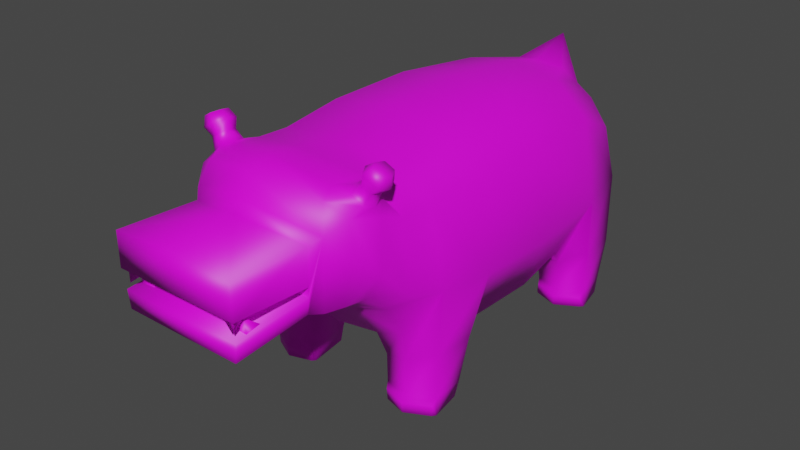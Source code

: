 # Source: enemy_012.blend  (saved by Blender 4.1.24; exported with 4.5.12 LTS)
import bpy
from mathutils import Matrix  # noqa: F401  (used for matrix-valued properties, if any)

bpy.ops.wm.read_factory_settings(use_empty=True)
scene = bpy.context.scene
scene.name = 'Scene'

# ---- collections
col_collection = bpy.data.collections.new('Collection'); scene.collection.children.link(col_collection)

# ---- images (referenced by path relative to the original .blend; pixels are not part of the script)
import os
ASSET_DIR = os.environ.get("B2B_ASSET_DIR", "")  # directory of the original .blend (textures are referenced by path, not embedded)
HERE = os.path.dirname(os.path.abspath(__file__))  # packed textures are extracted next to this script under _unpacked/

def load_image(name, relpath, width, height, colorspace="sRGB"):
    """Load a texture the original file referenced (path relative to the .blend, or extracted next to this script)."""
    p = next((c for c in (os.path.join(HERE, relpath), os.path.join(ASSET_DIR, relpath)) if relpath and os.path.exists(c)), "")
    if p:
        img = bpy.data.images.load(p, check_existing=True)
        img.name = name
    else:  # same state as the original file: an image datablock whose file is absent (Cycles renders it pink)
        img = bpy.data.images.new(name, width, height)
        img.source = "FILE"
        img.filepath = "//" + (relpath or name)
    img.colorspace_settings.name = colorspace
    return img
img_enemy_012_png = load_image('enemy_012.png', 'enemy_012.png', 1024, 1024, 'sRGB')

# ---- materials (node trees are filled in below, after node groups)
mat_material = bpy.data.materials.new('Material')
mat_material.use_transparent_shadow = False

# ---- material node trees
mat_material.use_nodes = True; mat_material.node_tree.nodes.clear()
_N = mat_material.node_tree.nodes; _L = mat_material.node_tree.links
n0 = _N.new('ShaderNodeOutputMaterial'); n0.name = 'Material Output'; n0.location = (300, 300)
n1 = _N.new('ShaderNodeBsdfPrincipled'); n1.name = 'Principled BSDF'; n1.location = (-19, 374)
n1.distribution = 'GGX'
n1.subsurface_method = 'RANDOM_WALK_SKIN'
n1.inputs[3].default_value = 1.45
n1.inputs[27].default_value = (0.0, 0.0, 0.0, 1.0)
n1.inputs[28].default_value = 1.0
n2 = _N.new('ShaderNodeTexImage'); n2.name = 'Image Texture'; n2.location = (-379, 330)
n2.image = img_enemy_012_png
_L.new(n1.outputs[0], n0.inputs[0])
_L.new(n2.outputs[0], n1.inputs[0])
n0.is_active_output = True

# ---- world
world_world = bpy.data.worlds.new('World'); scene.world = world_world
world_world.use_nodes = True; world_world.node_tree.nodes.clear()
_N = world_world.node_tree.nodes; _L = world_world.node_tree.links
n0 = _N.new('ShaderNodeOutputWorld'); n0.name = 'World Output'; n0.location = (300, 300)
n1 = _N.new('ShaderNodeBackground'); n1.name = 'Background'; n1.location = (10, 300)
n1.inputs[0].default_value = (0.05088, 0.05088, 0.05088, 1.0)
_L.new(n1.outputs[0], n0.inputs[0])
n0.is_active_output = True
world_world.color = (0.05088, 0.05088, 0.05088)
world_world.use_sun_shadow = False
world_world.sun_shadow_jitter_overblur = 0.0

# ---- meshes
me_plane = bpy.data.meshes.new('Plane')
me_plane.from_pydata([(0.0, -1.054, 1.957), (0.0, -1.084, 0.5621), (0.0, 1.488, 0.6761), (0.0, 0.9751, 1.963), (0.0, 0.2197, 2.037), (0.0, -0.5149, 2.023), (0.0, -0.5149, 0.4738), (0.0, 0.2272, 0.4319), (0.0, 0.906, 0.4664), (0.0, 1.607, 1.274), (0.0, -1.365, 1.995), (0.0, -1.346, 0.8725), (0.846, -0.9541, 1.049), (0.7356, 1.417, 1.031), (0.8745, -0.4728, 1.002), (0.8843, 0.1728, 0.9759), (0.8457, 0.9256, 0.9993), (0.7958, -1.253, 1.148), (0.6216, -1.285, 0.9901), (0.7331, -0.4352, 0.5806), (0.6058, -1.112, 0.7161), (0.7614, -1.007, 1.686), (0.8028, -0.5169, 1.677), (0.5909, 1.442, 0.7218), (0.7302, 0.1961, 0.5561), (0.6634, 0.7298, 0.5778), (0.6735, 1.351, 1.463), (0.7522, 0.8915, 1.677), (0.8014, 0.1884, 1.69), (0.7305, -1.242, 1.683), (0.3484, -1.059, 0.5926), (0.4924, -0.5131, 1.957), (0.3315, 1.47, 0.658), (0.5612, -1.777, 1.697), (0.4833, -1.287, 1.912), (0.3673, -1.316, 0.9188), (0.3484, -0.5121, 0.5078), (0.4949, -1.015, 1.892), (0.3593, 0.2126, 0.4659), (0.3484, 0.8757, 0.5025), (0.4592, 1.456, 1.628), (0.4047, 0.9911, 1.897), (0.4712, 0.2149, 1.97), (0.3269, 1.595, 1.265), (0.7924, 1.028, 0.0), (0.7376, 1.289, 0.0), (0.5832, 0.9211, 0.0), (0.5538, 1.354, 0.0), (0.3545, 1.0, 0.0), (0.3822, 1.293, 0.0), (0.5955, 1.394, 0.4892), (0.3268, 1.322, 0.4465), (0.8201, 0.9721, 0.5223), (0.7833, 1.323, 0.4964), (0.6075, 0.8706, 0.4273), (0.3471, 0.9705, 0.3533), (0.7742, -0.9184, 0.0), (0.7334, -0.6508, 0.0), (0.5652, -0.5854, 0.0), (0.3993, -0.6318, 0.0), (0.5652, -1.015, 0.0), (0.3566, -0.9577, 0.0), (0.7887, -0.9235, 0.5127), (0.8026, -0.5891, 0.5076), (0.3535, -0.9584, 0.3653), (0.5745, -1.036, 0.4484), (0.6101, -0.5155, 0.3784), (0.3537, -0.5783, 0.3257), (0.0, 1.721, 2.009), (0.0, 1.662, 1.548), (0.2044, 1.396, 1.84), (0.2117, 1.631, 1.513), (0.0, 1.348, 1.877), (0.2841, 1.522, 1.695), (0.0, -1.761, 1.081), (0.5436, -1.773, 1.155), (0.0, -1.904, 1.828), (0.0, -1.935, 1.168), (0.4886, -1.861, 1.168), (0.0, -1.98, 1.752), (0.494, -1.846, 1.646), (0.0, -1.92, 1.398), (0.5062, -1.861, 1.372), (0.0, -2.477, 1.132), (0.481, -2.458, 1.114), (0.0, -2.498, 1.717), (0.5072, -2.479, 1.675), (0.0, -2.501, 1.432), (0.5077, -2.479, 1.409), (0.474, -2.353, 1.232), (0.475, -2.37, 1.383), (0.0, -1.92, 1.321), (0.5029, -1.862, 1.298), (0.4972, -2.461, 1.254), (0.0, -2.481, 1.273), (0.3221, -2.348, 1.233), (0.4599, -2.206, 1.253), (0.0, -1.623, 2.031), (0.7095, -1.41, 1.737), (0.6332, -1.508, 1.165), (0.7403, -1.458, 1.361), (0.4528, -1.566, 1.938), (0.0, -1.555, 1.034), (0.4198, -1.538, 1.093), (0.0, -1.821, 1.97), (0.6135, -1.657, 1.176), (0.4455, -1.671, 1.116), (0.657, -1.638, 1.793), (0.6749, -1.645, 1.526), (0.4979, -1.704, 1.887), (0.0, -1.698, 1.063), (0.4747, -2.447, 1.427), (0.4686, -2.451, 1.305), (0.4464, -2.282, 1.422), (0.3133, -2.432, 1.427), (0.5304, -1.459, 1.927), (0.6821, -1.431, 1.814), (0.6624, -1.528, 1.839), (0.5814, -1.547, 1.9), (0.6032, -1.444, 1.979), (0.7171, -1.428, 1.911), (0.7056, -1.503, 1.926), (0.6364, -1.513, 1.967), (0.6764, -1.431, 2.104), (0.7904, -1.415, 2.036), (0.7788, -1.49, 2.051), (0.7097, -1.499, 2.092), (0.6045, -1.442, 2.063), (0.6549, -1.53, 2.043), (0.7668, -1.515, 1.976), (0.789, -1.417, 1.952), (0.6514, -1.357, 1.842), (0.5472, -1.369, 1.911), (0.6839, -1.36, 1.923), (0.6147, -1.369, 1.964), (0.7571, -1.346, 2.048), (0.688, -1.356, 2.089), (0.6268, -1.344, 2.039), (0.7387, -1.329, 1.972), (0.7729, -0.9196, 0.1383), (0.3587, -0.9578, 0.1383), (0.5751, -0.5721, 0.1383), (0.7576, -0.6376, 0.1383), (0.5677, -1.019, 0.1383), (0.3782, -0.6216, 0.1383), (0.5616, 1.361, 0.1373), (0.7786, 1.017, 0.1373), (0.5883, 0.9127, 0.1373), (0.3699, 1.298, 0.1373), (0.7488, 1.295, 0.1373), (0.368, 0.9952, 0.1373), (0.7688, 0.9999, 0.0), (0.5832, 0.8932, 0.0), (0.377, 0.9722, 0.0), (0.7527, -0.9463, 0.0), (0.5652, -1.043, 0.0), (0.379, -0.9856, 0.0), (0.7603, -0.9475, 0.08709), (0.3717, -0.9857, 0.08709), (0.5677, -1.047, 0.08709), (0.7656, 0.9895, 0.08605), (0.5883, 0.8848, 0.08605), (0.3805, 0.9673, 0.08605)], [], [(27, 16, 13, 26), (19, 24, 15, 14), (24, 25, 16, 15), (29, 17, 12, 21), (149, 146, 44, 45), (43, 40, 26, 13), (28, 15, 16, 27), (22, 14, 15, 28), (98, 100, 17, 29), (56, 139, 157, 154), (18, 20, 12, 17), (37, 34, 29, 21), (42, 31, 22, 28), (99, 18, 17, 100), (41, 42, 28, 27), (40, 41, 27, 26), (21, 12, 14, 22), (148, 145, 47, 49), (38, 39, 25, 24), (33, 108, 107, 109), (36, 38, 24, 19), (32, 43, 13, 23), (35, 30, 20, 18), (31, 37, 21, 22), (142, 139, 56, 57), (105, 108, 33, 75), (103, 35, 18, 99), (1, 6, 36, 30), (5, 0, 37, 31), (11, 1, 30, 35), (2, 9, 43, 32), (6, 7, 38, 36), (7, 8, 39, 38), (8, 2, 32, 39), (71, 69, 68), (3, 4, 42, 41), (102, 11, 35, 103), (4, 5, 31, 42), (0, 10, 34, 37), (46, 47, 45, 44), (48, 49, 47, 46), (44, 146, 160, 151), (150, 148, 49, 48), (46, 44, 151, 152), (145, 149, 45, 47), (23, 13, 53, 50), (25, 39, 55, 54), (39, 32, 51, 55), (16, 25, 54, 52), (32, 23, 50, 51), (13, 16, 52, 53), (60, 58, 57, 56), (61, 59, 58, 60), (144, 141, 58, 59), (140, 144, 59, 61), (141, 142, 57, 58), (147, 150, 162, 161), (12, 20, 65, 62), (19, 14, 63, 66), (30, 36, 67, 64), (36, 19, 66, 67), (14, 12, 62, 63), (20, 30, 64, 65), (70, 73, 68), (72, 70, 68), (41, 40, 73, 70), (3, 41, 70, 72), (40, 43, 71, 73), (43, 9, 69, 71), (73, 71, 68), (75, 78, 77, 74), (80, 86, 88, 82), (76, 79, 80), (84, 93, 94, 83), (78, 84, 83, 77), (88, 86, 85, 87), (79, 85, 86, 80), (82, 88, 87, 81), (95, 89, 90), (91, 94, 93, 92), (78, 92, 93, 84), (75, 33, 80, 82, 92, 78), (91, 92, 82, 81), (33, 76, 80), (89, 96, 90), (10, 97, 101, 34), (110, 102, 103, 106), (106, 103, 99, 105), (105, 99, 100, 108), (107, 108, 100, 98), (74, 110, 106, 75), (97, 104, 109, 101), (104, 76, 33, 109), (106, 105, 75), (90, 96, 95), (113, 111, 112), (111, 114, 112), (112, 114, 113), (117, 121, 122, 118), (128, 126, 123, 127), (118, 122, 119, 115), (116, 120, 121, 117), (123, 126, 125, 124), (130, 124, 125, 129), (129, 125, 126, 128), (121, 129, 128, 122), (120, 130, 129, 121), (122, 128, 127, 119), (131, 132, 134, 133), (137, 127, 123, 136), (132, 115, 119, 134), (116, 131, 133, 120), (123, 124, 135, 136), (130, 138, 135, 124), (138, 137, 136, 135), (133, 134, 137, 138), (120, 133, 138, 130), (134, 119, 127, 137), (131, 116, 98, 29), (116, 117, 107, 98), (117, 118, 109, 107), (118, 115, 101, 109), (115, 132, 34, 101), (132, 131, 29, 34), (62, 65, 143, 139), (66, 63, 142, 141), (64, 67, 144, 140), (67, 66, 141, 144), (63, 62, 139, 142), (65, 64, 140, 143), (50, 53, 149, 145), (54, 55, 150, 147), (55, 51, 148, 150), (52, 54, 147, 146), (51, 50, 145, 148), (53, 52, 146, 149), (159, 158, 156, 155), (160, 161, 152, 151), (161, 162, 153, 152), (157, 159, 155, 154), (140, 61, 156, 158), (139, 143, 159, 157), (61, 60, 155, 156), (150, 48, 153, 162), (146, 147, 161, 160), (48, 46, 152, 153), (143, 140, 158, 159), (60, 56, 154, 155)])
me_plane.polygons.foreach_set('use_smooth', [True] * 148)
_uv = me_plane.uv_layers.new(name='UVMap')
_uv.uv.foreach_set('vector', [0.0, 0.75, 0.4579, 0.7866, 0.4579, 1.0, 0.0, 1.0, 1.0, 0.3145, 1.0, 0.4601, 0.4579, 0.4577, 0.4579, 0.25, 1.0, 0.4601, 1.0, 0.6251, 0.4579, 0.7866, 0.4579, 0.4577, 0.0, 0.0, 0.4579, 0.0, 0.4579, 0.0, 0.0, 0.0, 0.7448, 1.0, 0.7255, 0.7685, 0.7496, 0.7669, 0.7707, 1.0, 0.4579, 1.0, 0.0, 1.0, 0.0, 1.0, 0.4579, 1.0, 0.0, 0.4541, 0.4579, 0.4577, 0.4579, 0.7866, 0.0, 0.75, 0.0, 0.25, 0.4579, 0.25, 0.4579, 0.4577, 0.0, 0.4541, 0.0387, 0.0, 0.4579, 0.0, 0.4579, 0.0, 0.0, 0.0, 0.4579, 0.0, 0.4579, 0.0, 0.4579, 0.0, 0.4579, 0.0, 1.0, 0.0, 1.0, 0.0, 0.4579, 0.0, 0.4579, 0.0, 0.0, 0.0, 0.0, 0.0, 0.0, 0.0, 0.0, 0.0, 0.0, 0.4541, 0.0, 0.25, 0.0, 0.25, 0.0, 0.4541, 1.0, 0.0, 1.0, 0.0, 0.4579, 0.0, 0.4579, 0.0, 0.0, 0.75, 0.0, 0.4541, 0.0, 0.4541, 0.0, 0.75, 0.0, 1.0, 0.0, 0.75, 0.0, 0.75, 0.0, 1.0, 0.0, 0.0, 0.4579, 0.0, 0.4579, 0.25, 0.0, 0.25, 1.0, 1.0, 1.0, 1.0, 1.0, 1.0, 1.0, 1.0, 1.0, 0.4482, 1.0, 0.6889, 1.0, 0.6251, 1.0, 0.4601, 0.3441, 0.4095, 0.4579, 0.0, 0.0, 0.0, 0.0, 0.0, 1.0, 0.25, 1.0, 0.4482, 1.0, 0.4601, 1.0, 0.3145, 1.0, 1.0, 0.4579, 1.0, 0.4579, 1.0, 1.0, 1.0, 1.0, 0.0, 1.0, 0.0, 1.0, 0.0, 1.0, 0.0, 0.0, 0.25, 0.0, 0.0, 0.0, 0.0, 0.0, 0.25, 0.4579, 0.2208, 0.4579, 0.0, 0.4579, 0.0, 0.4579, 0.2139, 1.0, 0.0, 0.4579, 0.0, 0.3441, 0.4095, 0.1937, 0.2873, 0.5629, 0.1557, 1.0, 0.0, 1.0, 0.0, 1.0, 0.0, 1.0, 0.0, 1.0, 0.25, 1.0, 0.25, 1.0, 0.0, 0.0, 0.25, 0.0, 0.0, 0.0, 0.0, 0.0, 0.25, 1.0, 0.0, 1.0, 0.0, 1.0, 0.0, 1.0, 0.0, 1.0, 1.0, 0.4579, 1.0, 0.4579, 1.0, 1.0, 1.0, 1.0, 0.25, 1.0, 0.4541, 1.0, 0.4482, 1.0, 0.25, 1.0, 0.4541, 1.0, 0.6977, 1.0, 0.6889, 1.0, 0.4482, 1.0, 0.6977, 1.0, 1.0, 1.0, 1.0, 1.0, 0.6889, 0.4579, 1.0, 0.4579, 1.0, 0.4579, 1.0, 0.0, 0.75, 0.0, 0.4541, 0.0, 0.4541, 0.0, 0.75, 0.5455, 0.1746, 1.0, 0.0, 1.0, 0.0, 0.5629, 0.1557, 0.0, 0.4541, 0.0, 0.25, 0.0, 0.25, 0.0, 0.4541, 0.0, 0.0, 0.0, 0.0, 0.0, 0.0, 0.0, 0.0, 1.0, 0.75, 1.0, 1.0, 0.7707, 1.0, 0.7496, 0.7669, 1.0, 0.75, 1.0, 1.0, 1.0, 1.0, 1.0, 0.75, 0.7496, 0.7669, 0.7255, 0.7685, 0.7255, 0.7685, 0.7496, 0.7669, 1.0, 0.7449, 1.0, 1.0, 1.0, 1.0, 1.0, 0.75, 1.0, 0.75, 0.7496, 0.7669, 0.7496, 0.7669, 1.0, 0.75, 1.0, 1.0, 0.7448, 1.0, 0.7707, 1.0, 1.0, 1.0, 1.0, 1.0, 0.4579, 1.0, 0.6316, 1.0, 1.0, 1.0, 1.0, 0.6251, 1.0, 0.6889, 1.0, 0.7194, 1.0, 0.6756, 1.0, 0.6889, 1.0, 1.0, 1.0, 1.0, 1.0, 0.7194, 0.4579, 0.7866, 1.0, 0.6251, 1.0, 0.6756, 0.6199, 0.7756, 1.0, 1.0, 1.0, 1.0, 1.0, 1.0, 1.0, 1.0, 0.4579, 1.0, 0.4579, 0.7866, 0.6199, 0.7756, 0.6316, 1.0, 1.0, 0.0, 1.0, 0.25, 0.4579, 0.2139, 0.4579, 0.0, 1.0, 0.0, 1.0, 0.25, 1.0, 0.25, 1.0, 0.0, 1.0, 0.25, 1.0, 0.25, 1.0, 0.25, 1.0, 0.25, 1.0, 0.0, 1.0, 0.25, 1.0, 0.25, 1.0, 0.0, 1.0, 0.25, 0.4579, 0.2208, 0.4579, 0.2139, 1.0, 0.25, 1.0, 0.7377, 1.0, 0.7449, 1.0, 0.7449, 1.0, 0.7377, 0.4579, 0.0, 1.0, 0.0, 1.0, 0.0, 0.4579, 0.0, 1.0, 0.3145, 0.4579, 0.25, 0.4579, 0.2461, 1.0, 0.25, 1.0, 0.0, 1.0, 0.25, 1.0, 0.25, 1.0, 0.0, 1.0, 0.25, 1.0, 0.3145, 1.0, 0.25, 1.0, 0.25, 0.4579, 0.25, 0.4579, 0.0, 0.4579, 0.0, 0.4579, 0.2461, 1.0, 0.0, 1.0, 0.0, 1.0, 0.0, 1.0, 0.0, 0.0, 0.75, 0.0, 0.9688, 0.0, 0.75, 0.0, 0.75, 0.0, 0.75, 0.0, 0.75, 0.0, 0.75, 0.0, 1.0, 0.0, 0.9688, 0.0, 0.75, 0.0, 0.75, 0.0, 0.75, 0.0, 0.75, 0.0, 0.75, 0.0, 1.0, 0.4579, 1.0, 0.4248, 0.9523, 0.04071, 0.9761, 0.4579, 1.0, 0.4579, 1.0, 0.4579, 1.0, 0.4579, 1.0, 0.04071, 0.9761, 0.4248, 0.9523, 0.3257, 0.809, 0.1937, 0.2873, 0.2006, 0.3155, 0.1803, 0.3434, 0.1616, 0.3222, 0.232, 0.3317, 0.1976, 0.4137, 0.1866, 0.408, 0.2192, 0.3256, 0.2713, 0.734, 0.2863, 0.7377, 0.2499, 0.8045, 0.5623, 0.7066, 0.5735, 0.7004, 0.5741, 0.7569, 0.5627, 0.7597, 0.8882, 0.7991, 0.8166, 0.816, 0.8075, 0.7591, 0.857, 0.7472, 0.9198, 0.4965, 0.931, 0.4943, 0.9366, 0.5519, 0.9212, 0.5548, 0.2863, 0.7377, 0.3397, 0.7434, 0.3352, 0.8102, 0.2499, 0.8045, 0.7366, 0.01854, 0.8231, 0.01793, 0.8261, 0.08173, 0.7624, 0.08113, 0.9789, 0.7621, 0.9713, 0.7507, 0.9789, 0.7437, 0.7709, 0.2553, 0.7228, 0.2387, 0.732, 0.177, 0.8025, 0.1959, 0.2006, 0.3155, 0.2147, 0.3236, 0.1606, 0.3898, 0.1496, 0.383, 0.1937, 0.2873, 0.249, 0.3326, 0.232, 0.3317, 0.2192, 0.3256, 0.2147, 0.3236, 0.2006, 0.3155, 0.4515, 0.5566, 0.4065, 0.5371, 0.406, 0.5324, 0.4515, 0.5514, 0.4117, 0.4952, 0.4586, 0.514, 0.409, 0.5196, 0.9226, 0.8157, 0.9246, 0.8007, 0.9341, 0.8157, 0.0, 0.0, 0.0, 0.0, 0.0, 0.0, 0.0, 0.0, 0.3712, 0.2416, 0.5455, 0.1746, 0.5629, 0.1557, 0.3953, 0.2155, 0.3953, 0.2155, 0.5629, 0.1557, 1.0, 0.0, 1.0, 0.0, 1.0, 0.0, 1.0, 0.0, 0.4579, 0.0, 0.4579, 0.0, 0.0, 0.0, 0.4579, 0.0, 0.4579, 0.0, 0.0387, 0.0, 0.1616, 0.3222, 0.3712, 0.2416, 0.3953, 0.2155, 0.1937, 0.2873, 0.0, 0.0, 0.0, 0.0, 0.0, 0.0, 0.0, 0.0, 0.0, 0.0, 0.4586, 0.514, 0.3441, 0.4095, 0.0, 0.0, 0.3953, 0.2155, 1.0, 0.0, 0.1937, 0.2873, 0.9341, 0.8157, 0.9246, 0.8007, 0.9789, 0.7621, 0.9789, 0.7621, 0.9713, 0.7507, 0.9789, 0.7437, 0.9226, 0.8157, 0.9246, 0.8007, 0.9341, 0.8157, 0.9341, 0.8157, 0.9246, 0.8007, 0.9789, 0.7621, 0.1973, 0.7639, 0.2452, 0.888, 0.2686, 0.888, 0.2638, 0.8764, 0.5515, 0.8899, 0.5735, 0.8943, 0.5703, 0.9102, 0.5461, 0.9095, 0.4518, 0.3968, 0.4844, 0.3858, 0.4992, 0.3926, 0.4923, 0.4262, 0.813, 0.4217, 0.8749, 0.4264, 0.897, 0.4272, 0.749, 0.3784, 0.4143, 0.8899, 0.4289, 0.9023, 0.4183, 0.9216, 0.3968, 0.9216, 0.3963, 0.9417, 0.3968, 0.9216, 0.4183, 0.9216, 0.4253, 0.9396, 0.2381, 0.8668, 0.2451, 0.846, 0.2686, 0.846, 0.2761, 0.8668, 0.2452, 0.888, 0.2381, 0.8668, 0.2761, 0.8668, 0.2686, 0.888, 0.8749, 0.4264, 0.8724, 0.403, 0.9016, 0.4048, 0.897, 0.4272, 0.1492, 0.9482, 0.1352, 0.9458, 0.1236, 0.9236, 0.1421, 0.9307, 0.2244, 0.8686, 0.256, 0.8504, 0.2686, 0.888, 0.2452, 0.888, 0.5515, 0.8899, 0.5461, 0.9095, 0.5703, 0.9102, 0.5735, 0.8943, 0.4384, 0.3851, 0.4923, 0.4262, 0.4992, 0.3926, 0.4844, 0.3858, 0.813, 0.4217, 0.8517, 0.4303, 0.897, 0.4272, 0.8749, 0.4264, 0.4143, 0.8899, 0.3968, 0.9216, 0.4183, 0.9216, 0.4289, 0.9023, 0.3963, 0.9417, 0.4253, 0.9396, 0.4183, 0.9216, 0.3968, 0.9216, 0.2381, 0.8668, 0.2761, 0.8668, 0.2686, 0.846, 0.2451, 0.846, 0.2452, 0.888, 0.2686, 0.888, 0.2761, 0.8668, 0.2381, 0.8668, 0.8749, 0.4264, 0.897, 0.4272, 0.9016, 0.4048, 0.8724, 0.403, 0.1492, 0.9482, 0.1421, 0.9307, 0.1236, 0.9236, 0.1352, 0.9458, 0.8517, 0.4303, 0.813, 0.4217, 0.0387, 0.0, 0.0, 0.0, 0.813, 0.4217, 0.749, 0.3784, 0.0, 0.0, 0.0387, 0.0, 0.1973, 0.7639, 0.2638, 0.8764, 0.0, 0.0, 0.0, 0.0, 0.4518, 0.3968, 0.4923, 0.4262, 0.0, 0.0, 0.0, 0.0, 0.4923, 0.4262, 0.4384, 0.3851, 0.0, 0.0, 0.0, 0.0, 0.256, 0.8504, 0.2244, 0.8686, 0.0, 0.0, 0.0, 0.0, 0.4579, 0.0, 1.0, 0.0, 1.0, 0.0, 0.4579, 0.0, 1.0, 0.25, 0.4579, 0.2461, 0.4579, 0.2208, 1.0, 0.25, 1.0, 0.0, 1.0, 0.25, 1.0, 0.25, 1.0, 0.0, 1.0, 0.25, 1.0, 0.25, 1.0, 0.25, 1.0, 0.25, 0.4579, 0.2461, 0.4579, 0.0, 0.4579, 0.0, 0.4579, 0.2208, 1.0, 0.0, 1.0, 0.0, 1.0, 0.0, 1.0, 0.0, 1.0, 1.0, 0.6316, 1.0, 0.7448, 1.0, 1.0, 1.0, 1.0, 0.6756, 1.0, 0.7194, 1.0, 0.7449, 1.0, 0.7377, 1.0, 0.7194, 1.0, 1.0, 1.0, 1.0, 1.0, 0.7449, 0.6199, 0.7756, 1.0, 0.6756, 1.0, 0.7377, 0.7255, 0.7685, 1.0, 1.0, 1.0, 1.0, 1.0, 1.0, 1.0, 1.0, 0.6316, 1.0, 0.6199, 0.7756, 0.7255, 0.7685, 0.7448, 1.0, 1.0, 0.0, 1.0, 0.0, 1.0, 0.0, 1.0, 0.0, 0.7255, 0.7685, 1.0, 0.7377, 1.0, 0.75, 0.7496, 0.7669, 1.0, 0.7377, 1.0, 0.7449, 1.0, 0.75, 1.0, 0.75, 0.4579, 0.0, 1.0, 0.0, 1.0, 0.0, 0.4579, 0.0, 1.0, 0.0, 1.0, 0.0, 1.0, 0.0, 1.0, 0.0, 0.4579, 0.0, 1.0, 0.0, 1.0, 0.0, 0.4579, 0.0, 1.0, 0.0, 1.0, 0.0, 1.0, 0.0, 1.0, 0.0, 1.0, 0.7449, 1.0, 0.75, 1.0, 0.75, 1.0, 0.7449, 0.7255, 0.7685, 1.0, 0.7377, 1.0, 0.7377, 0.7255, 0.7685, 1.0, 0.75, 1.0, 0.75, 1.0, 0.75, 1.0, 0.75, 1.0, 0.0, 1.0, 0.0, 1.0, 0.0, 1.0, 0.0, 1.0, 0.0, 0.4579, 0.0, 0.4579, 0.0, 1.0, 0.0])
me_plane.materials.append(mat_material)
me_plane.use_mirror_z = True
me_plane.update()
arm_armature_001 = bpy.data.armatures.new('Armature.001')  # bones are not reproduced

# ---- objects
ob_enemy_012 = bpy.data.objects.new('enemy_012', me_plane)
ob_armature = bpy.data.objects.new('Armature', arm_armature_001)

# ---- transforms, parenting, visibility, modifiers, constraints
ob_enemy_012.location = (0.0, 0.0, 0.0)
ob_enemy_012.use_mesh_mirror_z = True
_m = ob_enemy_012.modifiers.new('Mirror', 'MIRROR')
_m.use_clip = True
ob_armature.location = (0.0, 0.0, 0.0)
ob_armature.hide_render = True
ob_armature.show_in_front = True

# ---- collection membership
col_collection.objects.link(ob_enemy_012)
col_collection.objects.link(ob_armature)

# ---- scene / render settings (as saved in the file)
scene.frame_start = 0; scene.frame_end = 40; scene.frame_set(1)
scene.render.engine = 'BLENDER_EEVEE_NEXT'
scene.cycles.sampling_pattern = 'TABULATED_SOBOL'
scene.cycles.use_light_tree = False
scene.eevee.ray_tracing_options.trace_max_roughness = 0.0
scene.view_settings.view_transform = 'Filmic'
bpy.context.view_layer.update()

# ---- added for rendering (the .blend has no active camera and no usable light): camera, sun
cam_auto = bpy.data.cameras.new('AutoCamera')
cam_auto.lens = 50.0
cam_auto.sensor_width = 36.0
cam_auto.clip_end = 1000.0
ob_auto_camera = bpy.data.objects.new('AutoCamera', cam_auto)
scene.collection.objects.link(ob_auto_camera)
ob_auto_camera.location = (4.66086, -5.98278, 4.78072)
ob_auto_camera.rotation_euler = (1.09748, -7.21219e-08, 0.694738)
scene.camera = ob_auto_camera
light_auto_sun = bpy.data.lights.new('AutoSun', 'SUN')
light_auto_sun.energy = 3.0
light_auto_sun.angle = 0.0523599
ob_auto_sun = bpy.data.objects.new('AutoSun', light_auto_sun)
scene.collection.objects.link(ob_auto_sun)
ob_auto_sun.rotation_euler = (0.872665, 0.174533, 0.523599)
bpy.context.view_layer.update()
